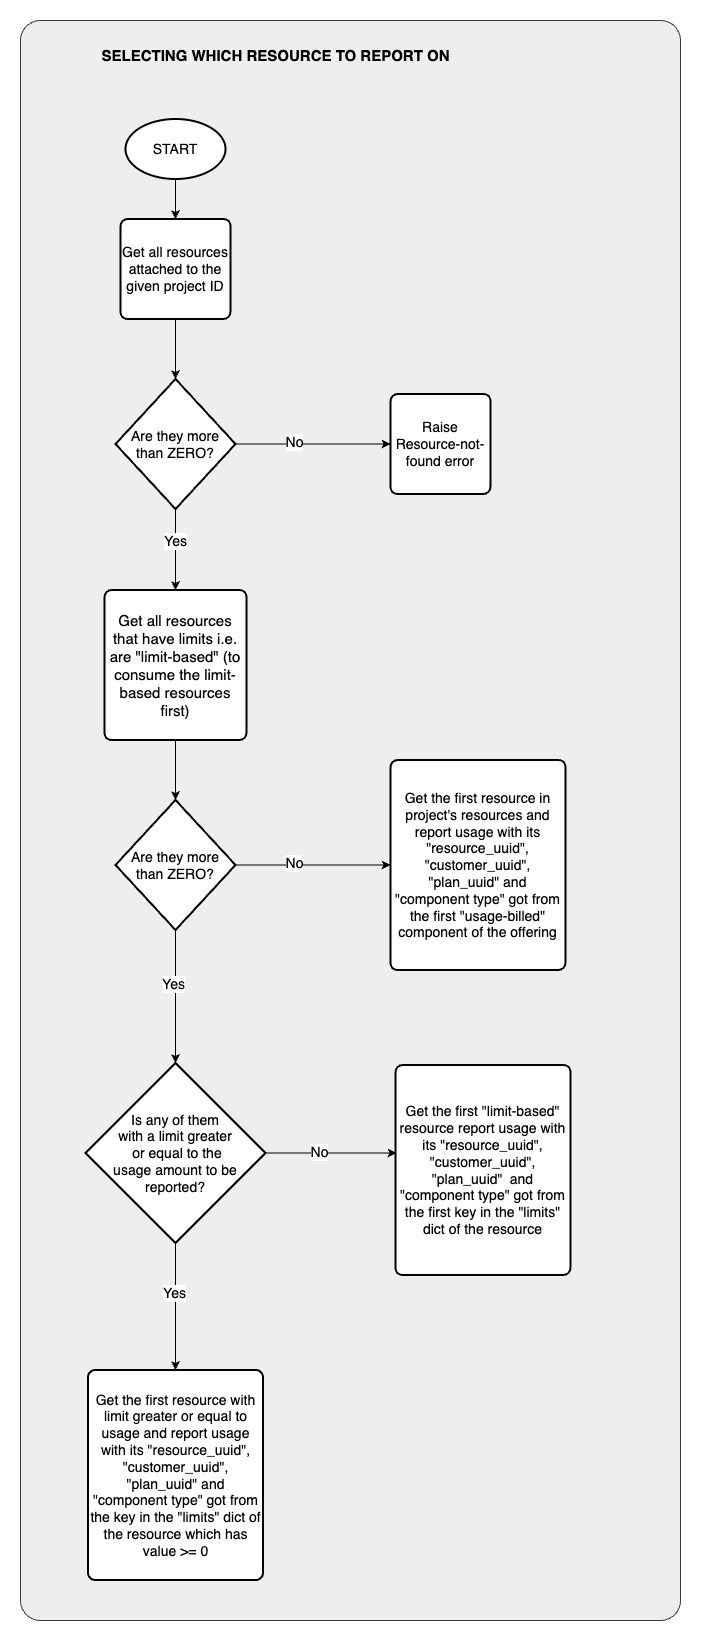

The diagram above was exported from draw.io. Its source (the exported page's mxGraphModel, read from the mxfile embedded in the PNG):
<mxGraphModel dx="2765" dy="1689" grid="1" gridSize="10" guides="1" tooltips="1" connect="1" arrows="1" fold="1" page="1" pageScale="1" pageWidth="827" pageHeight="1169" math="0" shadow="0">
  <root>
    <mxCell id="0" />
    <mxCell id="1" parent="0" />
    <mxCell id="2" value="" style="rounded=1;whiteSpace=wrap;html=1;arcSize=3;fillColor=#eeeeee;strokeColor=#36393d;" vertex="1" parent="1">
      <mxGeometry x="2080" y="10" width="660" height="1600" as="geometry" />
    </mxCell>
    <mxCell id="3" value="" style="group" vertex="1" connectable="0" parent="1">
      <mxGeometry x="2145" y="108.5" width="485" height="1461" as="geometry" />
    </mxCell>
    <mxCell id="4" value="&lt;font style=&quot;font-size: 14px;&quot;&gt;START&lt;/font&gt;" style="strokeWidth=2;html=1;shape=mxgraph.flowchart.start_1;whiteSpace=wrap;" vertex="1" parent="3">
      <mxGeometry x="40" width="100" height="60" as="geometry" />
    </mxCell>
    <mxCell id="5" value="&lt;font style=&quot;font-size: 14px;&quot;&gt;Get all resources attached to the given project ID&lt;/font&gt;" style="rounded=1;whiteSpace=wrap;html=1;absoluteArcSize=1;arcSize=14;strokeWidth=2;" vertex="1" parent="3">
      <mxGeometry x="35" y="100" width="110" height="100" as="geometry" />
    </mxCell>
    <mxCell id="6" style="edgeStyle=orthogonalEdgeStyle;rounded=0;orthogonalLoop=1;jettySize=auto;html=1;entryX=0.5;entryY=0;entryDx=0;entryDy=0;" edge="1" parent="3" source="4" target="5">
      <mxGeometry relative="1" as="geometry" />
    </mxCell>
    <mxCell id="7" value="&lt;font style=&quot;font-size: 14px;&quot;&gt;Are they more than ZERO?&lt;/font&gt;" style="strokeWidth=2;html=1;shape=mxgraph.flowchart.decision;whiteSpace=wrap;" vertex="1" parent="3">
      <mxGeometry x="30" y="260" width="120" height="130" as="geometry" />
    </mxCell>
    <mxCell id="8" value="&lt;font style=&quot;font-size: 14px;&quot;&gt;Raise Resource-not-found error&lt;/font&gt;" style="rounded=1;whiteSpace=wrap;html=1;absoluteArcSize=1;arcSize=14;strokeWidth=2;" vertex="1" parent="3">
      <mxGeometry x="305" y="275" width="100" height="100" as="geometry" />
    </mxCell>
    <mxCell id="9" style="edgeStyle=orthogonalEdgeStyle;rounded=0;orthogonalLoop=1;jettySize=auto;html=1;" edge="1" parent="3" source="7" target="8">
      <mxGeometry relative="1" as="geometry" />
    </mxCell>
    <mxCell id="10" value="&lt;font style=&quot;font-size: 14px;&quot;&gt;No&lt;/font&gt;" style="edgeLabel;html=1;align=center;verticalAlign=middle;resizable=0;points=[];" vertex="1" connectable="0" parent="9">
      <mxGeometry x="-0.2485" y="2" relative="1" as="geometry">
        <mxPoint as="offset" />
      </mxGeometry>
    </mxCell>
    <mxCell id="11" style="edgeStyle=orthogonalEdgeStyle;rounded=0;orthogonalLoop=1;jettySize=auto;html=1;entryX=0.5;entryY=0;entryDx=0;entryDy=0;entryPerimeter=0;" edge="1" parent="3" source="5" target="7">
      <mxGeometry relative="1" as="geometry" />
    </mxCell>
    <mxCell id="12" value="&lt;font style=&quot;font-size: 15px;&quot;&gt;Get all resources that have limits i.e. are &quot;limit-based&quot; (to consume the limit-based resources first)&lt;/font&gt;" style="rounded=1;whiteSpace=wrap;html=1;absoluteArcSize=1;arcSize=14;strokeWidth=2;labelPadding=33;noLabel=0;" vertex="1" parent="3">
      <mxGeometry x="19" y="471" width="142" height="150" as="geometry" />
    </mxCell>
    <mxCell id="13" style="edgeStyle=orthogonalEdgeStyle;rounded=0;orthogonalLoop=1;jettySize=auto;html=1;" edge="1" parent="3" source="7" target="12">
      <mxGeometry relative="1" as="geometry">
        <mxPoint x="90" y="470" as="targetPoint" />
      </mxGeometry>
    </mxCell>
    <mxCell id="14" value="&lt;font style=&quot;font-size: 14px;&quot;&gt;Yes&lt;/font&gt;" style="edgeLabel;html=1;align=center;verticalAlign=middle;resizable=0;points=[];" vertex="1" connectable="0" parent="13">
      <mxGeometry x="-0.2" y="-1" relative="1" as="geometry">
        <mxPoint as="offset" />
      </mxGeometry>
    </mxCell>
    <mxCell id="15" value="&lt;font style=&quot;font-size: 14px;&quot;&gt;Are they more than ZERO?&lt;/font&gt;" style="strokeWidth=2;html=1;shape=mxgraph.flowchart.decision;whiteSpace=wrap;" vertex="1" parent="3">
      <mxGeometry x="30" y="681" width="120" height="130" as="geometry" />
    </mxCell>
    <mxCell id="16" value="&lt;font style=&quot;font-size: 14px;&quot;&gt;Get the first resource in project's resources and report usage with its &quot;resource_uuid&quot;, &quot;customer_uuid&quot;, &quot;plan_uuid&quot; and &quot;component type&quot; got from the first &quot;usage-billed&quot; component of the offering&lt;/font&gt;" style="rounded=1;whiteSpace=wrap;html=1;absoluteArcSize=1;arcSize=14;strokeWidth=2;" vertex="1" parent="3">
      <mxGeometry x="305" y="641" width="175" height="210" as="geometry" />
    </mxCell>
    <mxCell id="17" style="edgeStyle=orthogonalEdgeStyle;rounded=0;orthogonalLoop=1;jettySize=auto;html=1;" edge="1" parent="3" source="15" target="16">
      <mxGeometry relative="1" as="geometry" />
    </mxCell>
    <mxCell id="18" value="&lt;font style=&quot;font-size: 14px;&quot;&gt;No&lt;/font&gt;" style="edgeLabel;html=1;align=center;verticalAlign=middle;resizable=0;points=[];" vertex="1" connectable="0" parent="17">
      <mxGeometry x="-0.2485" y="2" relative="1" as="geometry">
        <mxPoint as="offset" />
      </mxGeometry>
    </mxCell>
    <mxCell id="19" style="edgeStyle=orthogonalEdgeStyle;rounded=0;orthogonalLoop=1;jettySize=auto;html=1;entryX=0.5;entryY=0;entryDx=0;entryDy=0;entryPerimeter=0;" edge="1" parent="3" source="12" target="15">
      <mxGeometry relative="1" as="geometry" />
    </mxCell>
    <mxCell id="20" value="&lt;font style=&quot;font-size: 14px;&quot;&gt;Get the first resource with limit greater or equal to usage and report usage with its &quot;resource_uuid&quot;, &quot;customer_uuid&quot;, &lt;/font&gt;&lt;font style=&quot;font-size: 14px;&quot;&gt;&lt;font style=&quot;font-size: 14px;&quot;&gt;&quot;plan_uuid&quot;&amp;nbsp;&lt;/font&gt;and &quot;component type&quot; got from the key in the &quot;limits&quot; dict of the resource which has value &amp;gt;= 0&lt;/font&gt;" style="rounded=1;whiteSpace=wrap;html=1;absoluteArcSize=1;arcSize=14;strokeWidth=2;" vertex="1" parent="3">
      <mxGeometry x="2.5" y="1251" width="175" height="210" as="geometry" />
    </mxCell>
    <mxCell id="21" style="edgeStyle=orthogonalEdgeStyle;rounded=0;orthogonalLoop=1;jettySize=auto;html=1;exitX=0.5;exitY=1;exitDx=0;exitDy=0;exitPerimeter=0;" edge="1" parent="3" source="23" target="20">
      <mxGeometry relative="1" as="geometry" />
    </mxCell>
    <mxCell id="22" value="&lt;font style=&quot;font-size: 14px;&quot;&gt;Yes&lt;/font&gt;" style="edgeLabel;html=1;align=center;verticalAlign=middle;resizable=0;points=[];" vertex="1" connectable="0" parent="21">
      <mxGeometry x="-0.2239" y="-2" relative="1" as="geometry">
        <mxPoint as="offset" />
      </mxGeometry>
    </mxCell>
    <mxCell id="23" value="&lt;font style=&quot;font-size: 14px;&quot;&gt;Is any of them &lt;br&gt;with a limit greater&lt;br&gt;&amp;nbsp;or equal to the &lt;br&gt;usage amount to be reported?&lt;/font&gt;" style="strokeWidth=2;html=1;shape=mxgraph.flowchart.decision;whiteSpace=wrap;" vertex="1" parent="3">
      <mxGeometry y="944" width="180" height="180" as="geometry" />
    </mxCell>
    <mxCell id="24" style="edgeStyle=orthogonalEdgeStyle;rounded=0;orthogonalLoop=1;jettySize=auto;html=1;exitX=0.5;exitY=1;exitDx=0;exitDy=0;exitPerimeter=0;entryX=0.5;entryY=0;entryDx=0;entryDy=0;entryPerimeter=0;" edge="1" parent="3" source="15" target="23">
      <mxGeometry relative="1" as="geometry" />
    </mxCell>
    <mxCell id="25" value="&lt;font style=&quot;font-size: 14px;&quot;&gt;Yes&lt;/font&gt;" style="edgeLabel;html=1;align=center;verticalAlign=middle;resizable=0;points=[];" vertex="1" connectable="0" parent="24">
      <mxGeometry x="-0.2" y="-3" relative="1" as="geometry">
        <mxPoint as="offset" />
      </mxGeometry>
    </mxCell>
    <mxCell id="26" value="&lt;font style=&quot;font-size: 14px;&quot;&gt;Get the first &quot;limit-based&quot; resource report usage with its &quot;resource_uuid&quot;, &quot;customer_uuid&quot;, &quot;plan_uuid&quot;&amp;nbsp;&lt;/font&gt;&amp;nbsp;&lt;font style=&quot;font-size: 14px;&quot;&gt;and &quot;component type&quot; got from the first key in the &quot;limits&quot; dict of the resource&lt;/font&gt;" style="rounded=1;whiteSpace=wrap;html=1;absoluteArcSize=1;arcSize=14;strokeWidth=2;" vertex="1" parent="3">
      <mxGeometry x="310" y="946" width="175" height="210" as="geometry" />
    </mxCell>
    <mxCell id="27" style="edgeStyle=orthogonalEdgeStyle;rounded=0;orthogonalLoop=1;jettySize=auto;html=1;exitX=1;exitY=0.5;exitDx=0;exitDy=0;exitPerimeter=0;entryX=0.006;entryY=0.419;entryDx=0;entryDy=0;entryPerimeter=0;" edge="1" parent="3" source="23" target="26">
      <mxGeometry relative="1" as="geometry" />
    </mxCell>
    <mxCell id="28" value="&lt;font style=&quot;font-size: 14px;&quot;&gt;No&lt;/font&gt;" style="edgeLabel;html=1;align=center;verticalAlign=middle;resizable=0;points=[];" vertex="1" connectable="0" parent="27">
      <mxGeometry x="-0.1911" y="1" relative="1" as="geometry">
        <mxPoint as="offset" />
      </mxGeometry>
    </mxCell>
    <mxCell id="29" value="&lt;font style=&quot;font-size: 15px;&quot;&gt;&lt;b&gt;SELECTING WHICH RESOURCE TO REPORT ON&lt;/b&gt;&lt;/font&gt;" style="text;html=1;align=center;verticalAlign=middle;resizable=0;points=[];autosize=1;strokeColor=none;fillColor=none;" vertex="1" parent="1">
      <mxGeometry x="2150" y="30" width="370" height="30" as="geometry" />
    </mxCell>
  </root>
</mxGraphModel>